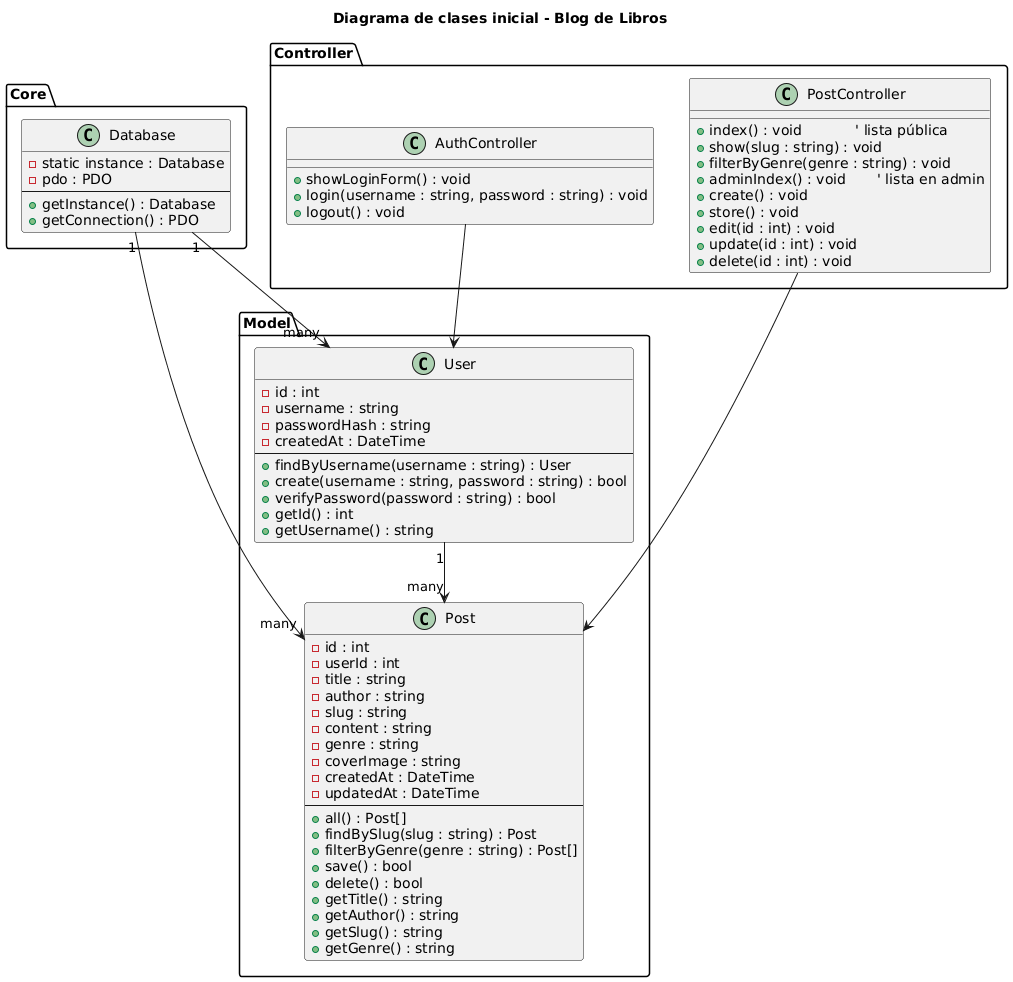

The diagram above was rendered by PlantUML. Its source (embedded in the PNG):
@startuml
title Diagrama de clases inicial - Blog de Libros

package "Core" {
    class Database {
        - static instance : Database
        - pdo : PDO
        --
        + getInstance() : Database
        + getConnection() : PDO
    }
}

package "Model" {
    class User {
        - id : int
        - username : string
        - passwordHash : string
        - createdAt : DateTime
        --
        + findByUsername(username : string) : User
        + create(username : string, password : string) : bool
        + verifyPassword(password : string) : bool
        + getId() : int
        + getUsername() : string
    }

    class Post {
        - id : int
        - userId : int
        - title : string
        - author : string
        - slug : string
        - content : string
        - genre : string
        - coverImage : string
        - createdAt : DateTime
        - updatedAt : DateTime
        --
        + all() : Post[]
        + findBySlug(slug : string) : Post
        + filterByGenre(genre : string) : Post[]
        + save() : bool
        + delete() : bool
        + getTitle() : string
        + getAuthor() : string
        + getSlug() : string
        + getGenre() : string
    }
}

package "Controller" {
    class AuthController {
        + showLoginForm() : void
        + login(username : string, password : string) : void
        + logout() : void
    }

    class PostController {
        + index() : void            ' lista pública
        + show(slug : string) : void
        + filterByGenre(genre : string) : void
        + adminIndex() : void       ' lista en admin
        + create() : void
        + store() : void
        + edit(id : int) : void
        + update(id : int) : void
        + delete(id : int) : void
    }
}

' Relaciones
Database "1" --> "many" User
Database "1" --> "many" Post

User "1" --> "many" Post

AuthController --> User
PostController --> Post
@enduml